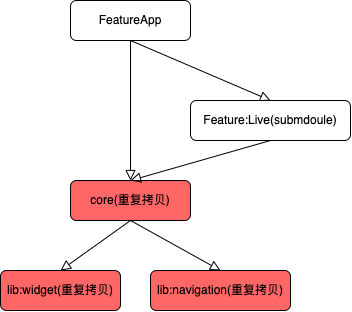

The diagram above was exported from draw.io. Its source (the exported page's mxGraphModel, read from the mxfile embedded in the PNG):
<mxGraphModel dx="819" dy="1611" grid="1" gridSize="10" guides="1" tooltips="1" connect="1" arrows="1" fold="1" page="1" pageScale="1" pageWidth="827" pageHeight="1169" math="0" shadow="0">
  <root>
    <mxCell id="WIyWlLk6GJQsqaUBKTNV-0" />
    <mxCell id="WIyWlLk6GJQsqaUBKTNV-1" parent="WIyWlLk6GJQsqaUBKTNV-0" />
    <mxCell id="3AmY6AAGUtfcGSnpUrJ_-121" value="" style="rounded=0;html=1;jettySize=auto;orthogonalLoop=1;fontSize=11;endArrow=block;endFill=0;endSize=8;strokeWidth=1;shadow=0;labelBackgroundColor=none;entryX=0.5;entryY=0;entryDx=0;entryDy=0;exitX=0.5;exitY=1;exitDx=0;exitDy=0;" edge="1" parent="WIyWlLk6GJQsqaUBKTNV-1" source="3AmY6AAGUtfcGSnpUrJ_-122" target="3AmY6AAGUtfcGSnpUrJ_-123">
      <mxGeometry relative="1" as="geometry">
        <mxPoint x="2160" y="120" as="targetPoint" />
      </mxGeometry>
    </mxCell>
    <mxCell id="3AmY6AAGUtfcGSnpUrJ_-122" value="FeatureApp" style="rounded=1;whiteSpace=wrap;html=1;fontSize=12;glass=0;strokeWidth=1;shadow=0;" vertex="1" parent="WIyWlLk6GJQsqaUBKTNV-1">
      <mxGeometry x="2130" y="50" width="120" height="40" as="geometry" />
    </mxCell>
    <mxCell id="3AmY6AAGUtfcGSnpUrJ_-123" value="Feature:Live(submdoule)" style="rounded=1;whiteSpace=wrap;html=1;fontSize=12;glass=0;strokeWidth=1;shadow=0;" vertex="1" parent="WIyWlLk6GJQsqaUBKTNV-1">
      <mxGeometry x="2250" y="150" width="160" height="40" as="geometry" />
    </mxCell>
    <mxCell id="3AmY6AAGUtfcGSnpUrJ_-125" value="core(重复拷贝)" style="rounded=1;whiteSpace=wrap;html=1;fontSize=12;glass=0;strokeWidth=1;shadow=0;fillColor=#FF6666;" vertex="1" parent="WIyWlLk6GJQsqaUBKTNV-1">
      <mxGeometry x="2130" y="230" width="120" height="40" as="geometry" />
    </mxCell>
    <mxCell id="3AmY6AAGUtfcGSnpUrJ_-126" value="lib:widget(重复拷贝)" style="rounded=1;whiteSpace=wrap;html=1;fontSize=12;glass=0;strokeWidth=1;shadow=0;fillColor=#FF6666;" vertex="1" parent="WIyWlLk6GJQsqaUBKTNV-1">
      <mxGeometry x="2060" y="320" width="120" height="40" as="geometry" />
    </mxCell>
    <mxCell id="3AmY6AAGUtfcGSnpUrJ_-127" value="lib:navigation(重复拷贝)" style="rounded=1;whiteSpace=wrap;html=1;fontSize=12;glass=0;strokeWidth=1;shadow=0;fillColor=#FF6666;" vertex="1" parent="WIyWlLk6GJQsqaUBKTNV-1">
      <mxGeometry x="2210" y="320" width="140" height="40" as="geometry" />
    </mxCell>
    <mxCell id="3AmY6AAGUtfcGSnpUrJ_-129" value="" style="rounded=0;html=1;jettySize=auto;orthogonalLoop=1;fontSize=11;endArrow=block;endFill=0;endSize=8;strokeWidth=1;shadow=0;labelBackgroundColor=none;entryX=0.5;entryY=0;entryDx=0;entryDy=0;exitX=0.5;exitY=1;exitDx=0;exitDy=0;" edge="1" parent="WIyWlLk6GJQsqaUBKTNV-1" source="3AmY6AAGUtfcGSnpUrJ_-125" target="3AmY6AAGUtfcGSnpUrJ_-126">
      <mxGeometry relative="1" as="geometry">
        <mxPoint x="2200" y="190" as="sourcePoint" />
        <mxPoint x="2200" y="240" as="targetPoint" />
      </mxGeometry>
    </mxCell>
    <mxCell id="3AmY6AAGUtfcGSnpUrJ_-130" value="" style="rounded=0;html=1;jettySize=auto;orthogonalLoop=1;fontSize=11;endArrow=block;endFill=0;endSize=8;strokeWidth=1;shadow=0;labelBackgroundColor=none;entryX=0.5;entryY=0;entryDx=0;entryDy=0;exitX=0.5;exitY=1;exitDx=0;exitDy=0;" edge="1" parent="WIyWlLk6GJQsqaUBKTNV-1" source="3AmY6AAGUtfcGSnpUrJ_-125" target="3AmY6AAGUtfcGSnpUrJ_-127">
      <mxGeometry relative="1" as="geometry">
        <mxPoint x="2200" y="280" as="sourcePoint" />
        <mxPoint x="2120" y="330" as="targetPoint" />
      </mxGeometry>
    </mxCell>
    <mxCell id="3AmY6AAGUtfcGSnpUrJ_-131" value="" style="rounded=0;html=1;jettySize=auto;orthogonalLoop=1;fontSize=11;endArrow=block;endFill=0;endSize=8;strokeWidth=1;shadow=0;labelBackgroundColor=none;entryX=0.5;entryY=0;entryDx=0;entryDy=0;exitX=0.5;exitY=1;exitDx=0;exitDy=0;" edge="1" parent="WIyWlLk6GJQsqaUBKTNV-1" source="3AmY6AAGUtfcGSnpUrJ_-123" target="3AmY6AAGUtfcGSnpUrJ_-125">
      <mxGeometry relative="1" as="geometry">
        <mxPoint x="2200" y="190" as="sourcePoint" />
        <mxPoint x="2200" y="240" as="targetPoint" />
      </mxGeometry>
    </mxCell>
    <mxCell id="3AmY6AAGUtfcGSnpUrJ_-133" value="" style="rounded=0;html=1;jettySize=auto;orthogonalLoop=1;fontSize=11;endArrow=block;endFill=0;endSize=8;strokeWidth=1;shadow=0;labelBackgroundColor=none;entryX=0.5;entryY=0;entryDx=0;entryDy=0;exitX=0.5;exitY=1;exitDx=0;exitDy=0;" edge="1" parent="WIyWlLk6GJQsqaUBKTNV-1" source="3AmY6AAGUtfcGSnpUrJ_-122" target="3AmY6AAGUtfcGSnpUrJ_-125">
      <mxGeometry relative="1" as="geometry">
        <mxPoint x="2190" y="80" as="sourcePoint" />
        <mxPoint x="2340" y="150" as="targetPoint" />
      </mxGeometry>
    </mxCell>
  </root>
</mxGraphModel>